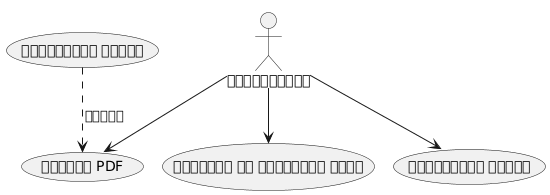

The diagram above was rendered by PlantUML. Its source (embedded in the PNG):
@startuml
:उपयोगकर्ता: --> (दस्तावेज़ लिखना)
:उपयोगकर्ता: --> (जेनरेट PDF)
:उपयोगकर्ता: --> (वेबसाइट पर प्रकाशित करें)
(दस्तावेज़ लिखें) ..> (जेनरेट PDF) : शामिल
@enduml